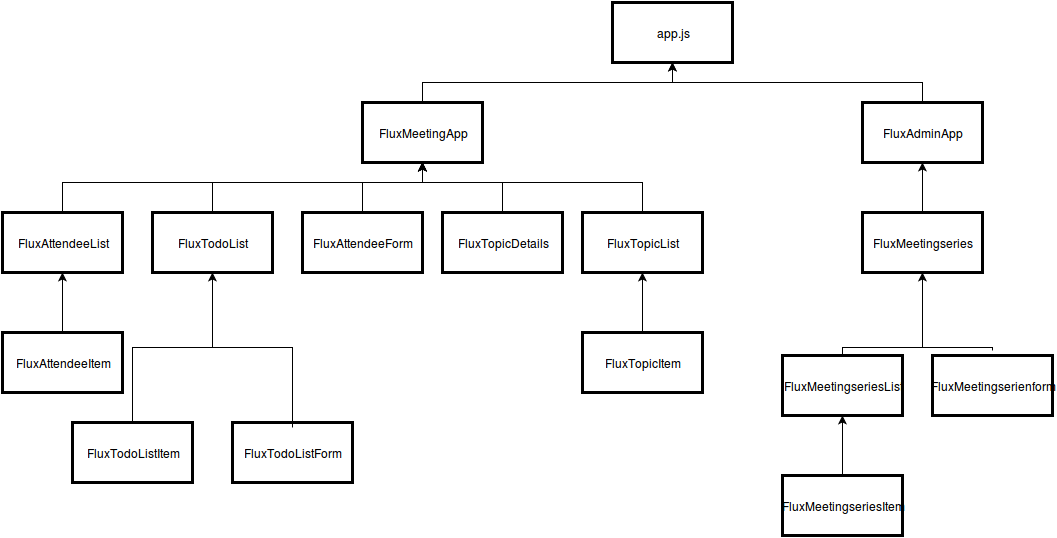

The diagram above was exported from draw.io. Its source (the exported page's mxGraphModel, read from the mxfile embedded in the PNG):
<mxGraphModel dx="2049" dy="438" grid="1" gridSize="10" guides="1" tooltips="1" connect="1" arrows="1" fold="1" page="1" pageScale="1" pageWidth="1169" pageHeight="826" background="#ffffff" math="0">
  <root>
    <mxCell id="0" style=";html=1;" />
    <mxCell id="1" style=";html=1;" parent="0" />
    <mxCell id="2" value="app.js" style="whiteSpace=wrap;strokeWidth=3;html=1;" vertex="1" parent="1">
      <mxGeometry x="460" y="40" width="120" height="60" as="geometry" />
    </mxCell>
    <mxCell id="3" value="FluxMeetingApp" style="whiteSpace=wrap;strokeWidth=3;html=1;" vertex="1" parent="1">
      <mxGeometry x="210" y="140" width="120" height="60" as="geometry" />
    </mxCell>
    <mxCell id="4" value="FluxAdminApp" style="whiteSpace=wrap;strokeWidth=3;html=1;" vertex="1" parent="1">
      <mxGeometry x="710" y="140" width="120" height="60" as="geometry" />
    </mxCell>
    <mxCell id="5" value="FluxAttendeeList" style="whiteSpace=wrap;strokeWidth=3;html=1;" vertex="1" parent="1">
      <mxGeometry x="-150" y="250" width="120" height="60" as="geometry" />
    </mxCell>
    <mxCell id="7" value="FluxTopicDetails" style="whiteSpace=wrap;strokeWidth=3;html=1;" vertex="1" parent="1">
      <mxGeometry x="290" y="250" width="120" height="60" as="geometry" />
    </mxCell>
    <mxCell id="8" value="FluxTodoList" style="whiteSpace=wrap;strokeWidth=3;html=1;" vertex="1" parent="1">
      <mxGeometry y="250" width="120" height="60" as="geometry" />
    </mxCell>
    <mxCell id="9" value="FluxAttendeeForm" style="whiteSpace=wrap;strokeWidth=3;html=1;" vertex="1" parent="1">
      <mxGeometry x="150" y="250" width="120" height="60" as="geometry" />
    </mxCell>
    <mxCell id="10" value="FluxTopicList" style="whiteSpace=wrap;strokeWidth=3;html=1;" vertex="1" parent="1">
      <mxGeometry x="430" y="250" width="120" height="60" as="geometry" />
    </mxCell>
    <mxCell id="23" value="" style="edgeStyle=elbowEdgeStyle;elbow=vertical;rounded=0;html=1;" edge="1" parent="1" source="3" target="2">
      <mxGeometry width="100" height="100" relative="1" as="geometry">
        <mxPoint x="90" y="170" as="sourcePoint" />
        <mxPoint x="190" y="70" as="targetPoint" />
      </mxGeometry>
    </mxCell>
    <mxCell id="24" value="" style="edgeStyle=elbowEdgeStyle;elbow=vertical;rounded=0;html=1;" edge="1" parent="1" source="4" target="2">
      <mxGeometry width="100" height="100" relative="1" as="geometry">
        <mxPoint x="590" y="220" as="sourcePoint" />
        <mxPoint x="690" y="120" as="targetPoint" />
      </mxGeometry>
    </mxCell>
    <mxCell id="25" value="" style="edgeStyle=elbowEdgeStyle;elbow=vertical;rounded=0;html=1;" edge="1" parent="1" source="5" target="3">
      <mxGeometry width="100" height="100" relative="1" as="geometry">
        <mxPoint x="30" y="230" as="sourcePoint" />
        <mxPoint x="130" y="130" as="targetPoint" />
        <Array as="points">
          <mxPoint x="150" y="220" />
        </Array>
      </mxGeometry>
    </mxCell>
    <mxCell id="26" value="" style="edgeStyle=elbowEdgeStyle;elbow=vertical;exitX=0.5;exitY=0;entryX=0.5;entryY=1;rounded=0;html=1;" edge="1" parent="1" source="9" target="3">
      <mxGeometry width="100" height="100" relative="1" as="geometry">
        <mxPoint x="30" y="140" as="sourcePoint" />
        <mxPoint x="130" y="40" as="targetPoint" />
        <Array as="points">
          <mxPoint x="290" y="220" />
        </Array>
      </mxGeometry>
    </mxCell>
    <mxCell id="27" value="" style="edgeStyle=elbowEdgeStyle;elbow=vertical;rounded=0;html=1;" edge="1" parent="1" source="10" target="3">
      <mxGeometry width="100" height="100" relative="1" as="geometry">
        <mxPoint x="50" y="170" as="sourcePoint" />
        <mxPoint x="150" y="70" as="targetPoint" />
        <Array as="points">
          <mxPoint x="370" y="220" />
        </Array>
      </mxGeometry>
    </mxCell>
    <mxCell id="29" value="" style="edgeStyle=elbowEdgeStyle;elbow=vertical;exitX=0.5;exitY=0;entryX=0.5;entryY=1;rounded=0;html=1;" edge="1" parent="1" source="8" target="3">
      <mxGeometry width="100" height="100" relative="1" as="geometry">
        <mxPoint x="90" y="590" as="sourcePoint" />
        <mxPoint x="190" y="490" as="targetPoint" />
        <Array as="points">
          <mxPoint x="250" y="220" />
        </Array>
      </mxGeometry>
    </mxCell>
    <mxCell id="30" value="" style="edgeStyle=elbowEdgeStyle;elbow=vertical;entryX=0.5;entryY=1;exitX=0.5;exitY=0;rounded=0;html=1;" edge="1" parent="1" source="7" target="3">
      <mxGeometry width="100" height="100" relative="1" as="geometry">
        <mxPoint x="30" y="160" as="sourcePoint" />
        <mxPoint x="130" y="60" as="targetPoint" />
        <Array as="points">
          <mxPoint x="340" y="220" />
        </Array>
      </mxGeometry>
    </mxCell>
    <mxCell id="241fb112f1eb8bc0-39" value="FluxAttendeeItem" style="whiteSpace=wrap;strokeWidth=3;html=1;" vertex="1" parent="1">
      <mxGeometry x="-150" y="370" width="120" height="60" as="geometry" />
    </mxCell>
    <mxCell id="241fb112f1eb8bc0-42" style="edgeStyle=orthogonalEdgeStyle;rounded=0;html=1;exitX=0.5;exitY=0;entryX=0.5;entryY=1;jettySize=auto;orthogonalLoop=1;" edge="1" parent="1" source="241fb112f1eb8bc0-39" target="5">
      <mxGeometry relative="1" as="geometry" />
    </mxCell>
    <mxCell id="241fb112f1eb8bc0-43" style="edgeStyle=orthogonalEdgeStyle;rounded=0;html=1;exitX=0.5;exitY=0;entryX=0.5;entryY=1;jettySize=auto;orthogonalLoop=1;" edge="1" parent="1" source="241fb112f1eb8bc0-44" target="8">
      <mxGeometry x="60" y="320" as="geometry">
        <mxPoint x="60" y="320" as="targetPoint" />
        <Array as="points">
          <mxPoint x="-20" y="385" />
          <mxPoint x="60" y="385" />
        </Array>
      </mxGeometry>
    </mxCell>
    <mxCell id="241fb112f1eb8bc0-44" value="FluxTodoListItem" style="whiteSpace=wrap;strokeWidth=3;html=1;" vertex="1" parent="1">
      <mxGeometry x="-80" y="460" width="120" height="60" as="geometry" />
    </mxCell>
    <mxCell id="241fb112f1eb8bc0-45" value="FluxTodoListForm" style="whiteSpace=wrap;strokeWidth=3;html=1;" vertex="1" parent="1">
      <mxGeometry x="80" y="460" width="120" height="60" as="geometry" />
    </mxCell>
    <mxCell id="241fb112f1eb8bc0-50" style="edgeStyle=orthogonalEdgeStyle;rounded=0;html=1;exitX=0.5;exitY=0;endArrow=none;endFill=0;jettySize=auto;orthogonalLoop=1;" edge="1" parent="1">
      <mxGeometry relative="1" as="geometry">
        <mxPoint x="60" y="385" as="targetPoint" />
        <mxPoint x="140" y="465" as="sourcePoint" />
        <Array as="points">
          <mxPoint x="140" y="385" />
          <mxPoint x="60" y="385" />
        </Array>
      </mxGeometry>
    </mxCell>
    <mxCell id="241fb112f1eb8bc0-51" style="edgeStyle=orthogonalEdgeStyle;rounded=0;html=1;exitX=0.5;exitY=0;entryX=0.5;entryY=1;jettySize=auto;orthogonalLoop=1;" edge="1" parent="1" source="241fb112f1eb8bc0-52">
      <mxGeometry x="490" y="310" as="geometry">
        <mxPoint x="490" y="310" as="targetPoint" />
      </mxGeometry>
    </mxCell>
    <mxCell id="241fb112f1eb8bc0-52" value="FluxTopicItem" style="whiteSpace=wrap;strokeWidth=3;html=1;" vertex="1" parent="1">
      <mxGeometry x="430" y="370" width="120" height="60" as="geometry" />
    </mxCell>
    <mxCell id="3054d003c2c0726c-41" style="edgeStyle=orthogonalEdgeStyle;rounded=0;html=1;exitX=0.5;exitY=0;entryX=0.5;entryY=1;endArrow=classic;endFill=1;jettySize=auto;orthogonalLoop=1;" edge="1" parent="1" source="3054d003c2c0726c-40" target="4">
      <mxGeometry relative="1" as="geometry" />
    </mxCell>
    <mxCell id="3054d003c2c0726c-40" value="FluxMeetingseries" style="whiteSpace=wrap;strokeWidth=3;html=1;" vertex="1" parent="1">
      <mxGeometry x="710" y="250" width="120" height="60" as="geometry" />
    </mxCell>
    <mxCell id="3054d003c2c0726c-42" style="edgeStyle=orthogonalEdgeStyle;rounded=0;html=1;exitX=0.5;exitY=0;entryX=0.5;entryY=1;jettySize=auto;orthogonalLoop=1;" edge="1" source="3054d003c2c0726c-43" parent="1">
      <mxGeometry x="770" y="320" as="geometry">
        <mxPoint x="770" y="310" as="targetPoint" />
        <Array as="points">
          <mxPoint x="690" y="385" />
          <mxPoint x="770" y="385" />
        </Array>
      </mxGeometry>
    </mxCell>
    <mxCell id="3054d003c2c0726c-43" value="FluxMeetingseriesList" style="whiteSpace=wrap;strokeWidth=3;html=1;" vertex="1" parent="1">
      <mxGeometry x="630" y="393" width="120" height="60" as="geometry" />
    </mxCell>
    <mxCell id="3054d003c2c0726c-45" style="edgeStyle=orthogonalEdgeStyle;rounded=0;html=1;exitX=0.5;exitY=0;endArrow=none;endFill=0;jettySize=auto;orthogonalLoop=1;" edge="1" parent="1">
      <mxGeometry x="770" y="363" as="geometry">
        <mxPoint x="770" y="363" as="targetPoint" />
        <mxPoint x="840" y="388" as="sourcePoint" />
        <Array as="points">
          <mxPoint x="840" y="385" />
          <mxPoint x="770" y="385" />
        </Array>
      </mxGeometry>
    </mxCell>
    <mxCell id="3054d003c2c0726c-44" value="FluxMeetingserienform" style="whiteSpace=wrap;strokeWidth=3;html=1;" vertex="1" parent="1">
      <mxGeometry x="780" y="393" width="120" height="60" as="geometry" />
    </mxCell>
    <mxCell id="3054d003c2c0726c-47" style="edgeStyle=orthogonalEdgeStyle;rounded=0;html=1;exitX=0.5;exitY=0;entryX=0.5;entryY=1;jettySize=auto;orthogonalLoop=1;" edge="1" source="3054d003c2c0726c-48" parent="1">
      <mxGeometry x="690" y="453" as="geometry">
        <mxPoint x="690" y="453" as="targetPoint" />
      </mxGeometry>
    </mxCell>
    <mxCell id="3054d003c2c0726c-48" value="FluxMeetingseriesItem" style="whiteSpace=wrap;strokeWidth=3;html=1;" vertex="1" parent="1">
      <mxGeometry x="630" y="513" width="120" height="60" as="geometry" />
    </mxCell>
  </root>
</mxGraphModel>